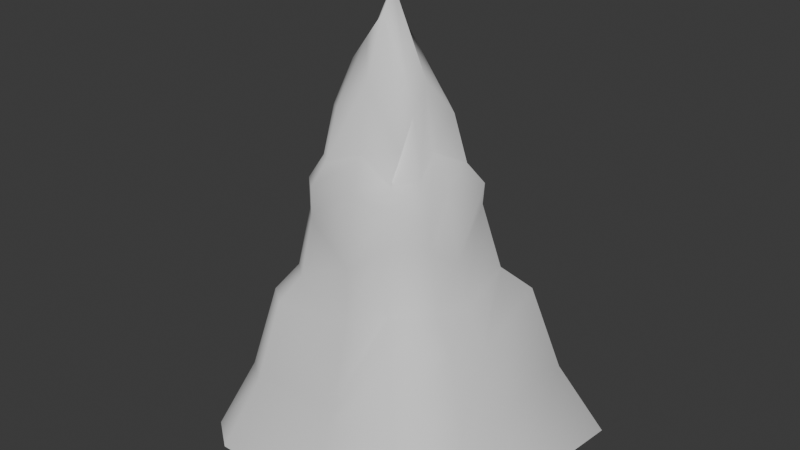 # Source: SingleMountainPeakMesh.blend  (saved by Blender 5.0.118; exported with 4.5.12 LTS)
import bpy
from mathutils import Matrix  # noqa: F401  (used for matrix-valued properties, if any)

bpy.ops.wm.read_factory_settings(use_empty=True)
scene = bpy.context.scene
scene.name = 'Scene'

# ---- collections
col_collection = bpy.data.collections.new('Collection'); scene.collection.children.link(col_collection)

# ---- world
world_world = bpy.data.worlds.new('World'); scene.world = world_world
world_world.use_nodes = True; world_world.node_tree.nodes.clear()
_N = world_world.node_tree.nodes; _L = world_world.node_tree.links
n0 = _N.new('ShaderNodeOutputWorld'); n0.name = 'World Output'; n0.location = (300, 300)
n1 = _N.new('ShaderNodeBackground'); n1.name = 'Background'; n1.location = (10, 300)
n1.inputs[0].default_value = (0.05088, 0.05088, 0.05088, 1.0)
_L.new(n1.outputs[0], n0.inputs[0])
n0.is_active_output = True
world_world.color = (0.05088, 0.05088, 0.05088)
world_world.sun_shadow_jitter_overblur = 0.0

# ---- meshes
me_plane_002 = bpy.data.meshes.new('Plane.002')
me_plane_002.from_pydata([(-1.531, -1.287, -0.8452), (1.149, -1.546, -0.8452), (-1.645, 0.8753, -0.8452), (1.803, 1.222, -0.7972), (-1.025, -0.8227, 0.8486), (0.6801, -1.0, 0.7864), (-1.109, 0.5475, 0.7504), (1.104, 0.7472, 0.9416), (-0.7863, -0.506, 1.748), (0.3628, -0.7044, 1.696), (-0.8446, 0.3318, 1.679), (0.7025, 0.3845, 1.908), (-0.6386, -0.4361, 2.339), (0.3187, -0.5588, 2.315), (-0.6395, 0.2696, 2.424), (0.567, 0.2907, 2.341), (-0.5398, -0.3778, 2.872), (0.3923, -0.506, 2.662), (-0.5216, 0.2165, 3.048), (0.4666, 0.2041, 2.854), (-0.5226, -0.02439, 3.204), (0.3074, -0.0286, 3.204), (0.4066, -0.0286, 2.512), (1.647, 0.008099, -0.8452), (1.041, -0.004551, 0.5093), (0.7298, -0.02056, 1.432), (0.05243, 1.562, -0.8452), (-0.01696, 1.03, 0.2657), (-0.05751, 0.6934, 1.68), (-0.08618, 0.3638, 3.204), (-0.08751, 0.463, 2.512), (-1.877, 0.008099, -0.8452), (-1.279, -0.003068, 0.5511), (-1.006, -0.01361, 1.488), (-0.6738, -0.01955, 2.512), (0.09289, -1.546, -0.8452), (0.02311, -1.107, 0.008334), (-0.03693, -0.7938, 1.409), (-0.08502, -0.421, 3.204), (-0.08502, -0.0286, 4.047), (-0.08502, -0.5202, 2.512), (-0.5066, -0.1312, 3.276), (0.3499, -0.2673, 2.933), (-0.06298, -0.2071, 3.815), (-1.674, -0.7519, -0.8452), (-1.13, -0.4842, 0.7258), (-0.9302, -0.1837, 1.578), (-0.6569, -0.1543, 2.5), (-1.184, -1.546, -0.8452), (-0.7989, -0.9942, 0.8403), (-0.5952, -0.6857, 1.756), (-0.4133, 0.4041, 2.721), (-0.4195, -0.4703, 2.887), (-0.3038, -0.02649, 3.626), (-0.2848, -0.1691, 3.545), (-0.4973, -0.5583, 2.341), (-0.8562, 1.514, -0.8863), (-0.6014, 0.9735, 0.6883), (-0.4875, 0.6996, 1.189), (-0.4418, 0.525, 2.179), (1.075, 1.562, -0.8452), (0.6327, 1.0, 0.771), (0.3994, 0.7098, 1.32), (0.1402, 0.3934, 3.013), (0.2701, 0.547, 2.262), (-0.0856, 0.1676, 3.626), (-0.3523, 0.1643, 3.225), (0.8379, 0.5517, 1.174), (0.4901, -0.7971, 1.088), (-0.8504, -0.636, 1.12), (-0.9191, 0.4192, 1.071), (0.8135, -0.01007, 0.9411), (-0.04206, 0.8412, 0.7373), (-1.069, -0.007142, 0.8368), (-0.02386, -0.8425, 0.8271), (-0.9533, -0.348, 1.049), (-0.6618, -0.7876, 1.117), (-0.5135, 0.7698, 1.031), (0.4618, 0.788, 1.078), (1.378, 0.9344, 0.005376), (0.8656, -1.214, -0.09333), (-1.222, -1.006, -0.0627), (-1.316, 0.6746, -0.1111), (1.275, -0.0008516, -0.2298), (0.01177, 1.232, -0.2218), (-1.508, -0.0001214, -0.2092), (0.0438, -1.228, -0.2207), (-1.34, -0.5908, -0.1232), (-0.9486, -1.212, -0.06681), (-0.6989, 1.182, -0.1608), (0.8077, 1.217, -0.1009), (1.647, -0.769, -0.8452), (1.018, -0.4957, 0.7088), (0.6404, -0.3414, 1.631), (0.7728, -0.3929, 1.048), (1.264, -0.6044, -0.1316), (0.4676, -0.2954, 2.312), (0.3682, -0.6797, 2.127), (0.7218, 0.3815, 2.14), (-0.7912, 0.3398, 2.149), (-0.7697, -0.5229, 2.086), (0.5898, -0.02598, 2.182), (-0.06901, 0.6372, 2.089), (-0.873, -0.01495, 2.196), (-0.06551, -0.683, 2.176), (-0.838, -0.1843, 2.161), (-0.5912, -0.6843, 2.084), (-0.5009, 0.6768, 1.697), (0.3934, 0.7078, 1.752), (0.6243, -0.3493, 1.972)], [], [(71, 67, 11, 25), (83, 79, 7, 24), (87, 81, 4, 45), (89, 82, 6, 57), (86, 80, 5, 36), (75, 69, 8, 46), (77, 70, 10, 58), (74, 68, 9, 37), (101, 98, 15, 22), (105, 100, 12, 47), (107, 99, 14, 59), (104, 97, 13, 40), (59, 14, 18, 51), (40, 13, 17, 38), (22, 15, 19, 21), (47, 12, 16, 41), (43, 38, 17, 42), (14, 34, 47, 12, 55, 40, 13, 96, 22, 15, 64, 30, 59), (65, 39, 21, 19), (96, 22, 21, 42), (94, 71, 25, 93), (95, 83, 24, 92), (109, 101, 22, 96), (78, 72, 28, 62), (90, 84, 27, 61), (64, 30, 29, 63), (99, 103, 34, 14), (70, 73, 33, 10), (82, 85, 32, 6), (14, 34, 20, 18), (76, 74, 37, 50), (88, 86, 36, 49), (54, 52, 38, 43), (66, 53, 39, 65), (55, 40, 38, 52), (106, 104, 40, 55), (108, 102, 30, 64), (53, 54, 43, 39), (39, 43, 42, 21), (73, 75, 46, 33), (85, 87, 45, 32), (103, 105, 47, 34), (34, 47, 41, 20), (81, 88, 49, 4), (69, 76, 50, 8), (20, 41, 54, 53), (18, 20, 53, 66), (41, 16, 52, 54), (12, 55, 52, 16), (100, 106, 55, 12), (72, 77, 58, 28), (84, 89, 57, 27), (102, 107, 59, 30), (30, 59, 51, 29), (79, 90, 61, 7), (67, 78, 62, 11), (15, 64, 63, 19), (98, 108, 64, 15), (51, 66, 65, 29), (51, 18, 66), (29, 65, 19, 63), (7, 61, 78, 67), (27, 57, 77, 72), (4, 49, 76, 69), (32, 45, 75, 73), (49, 36, 74, 76), (6, 32, 73, 70), (61, 27, 72, 78), (92, 24, 71, 94), (36, 5, 68, 74), (57, 6, 70, 77), (45, 4, 69, 75), (24, 7, 67, 71), (3, 60, 90, 79), (26, 56, 89, 84), (0, 48, 88, 81), (31, 44, 87, 85), (48, 35, 86, 88), (2, 31, 85, 82), (60, 26, 84, 90), (91, 23, 83, 95), (35, 1, 80, 86), (56, 2, 82, 89), (44, 0, 81, 87), (23, 3, 79, 83), (1, 91, 95, 80), (5, 92, 94, 68), (80, 95, 92, 5), (68, 94, 93, 9), (97, 109, 96, 13), (13, 96, 42, 17), (9, 93, 109, 97), (11, 62, 108, 98), (28, 58, 107, 102), (8, 50, 106, 100), (33, 46, 105, 103), (62, 28, 102, 108), (50, 37, 104, 106), (10, 33, 103, 99), (93, 25, 101, 109), (37, 9, 97, 104), (58, 10, 99, 107), (46, 8, 100, 105), (25, 11, 98, 101)])
me_plane_002.polygons.foreach_set('use_smooth', [True] * 104)
_k = {(0, 44): 1.0, (1, 35): 1.0, (3, 23): 1.0, (2, 56): 1.0, (4, 45): 1.0, (5, 36): 1.0, (7, 24): 1.0, (6, 57): 1.0, (7, 79): 1.0, (1, 80): 1.0, (4, 81): 1.0, (2, 82): 1.0, (8, 46): 1.0, (9, 37): 1.0, (11, 25): 1.0, (10, 58): 1.0, (11, 67): 1.0, (5, 68): 0.43, (8, 69): 1.0, (6, 70): 1.0, (12, 47): 1.0, (13, 40): 1.0, (15, 22): 1.0, (14, 59): 1.0, (9, 97): 0.43, (15, 98): 1.0, (10, 99): 1.0, (12, 100): 1.0, (16, 41): 0.43, (17, 38): 0.43, (19, 21): 0.43, (18, 51): 0.43, (15, 19): 1.0, (14, 18): 1.0, (12, 16): 1.0, (13, 17): 0.43, (18, 20): 0.43, (21, 42): 0.43, (21, 39): 1.0, (22, 96): 1.0, (21, 22): 1.0, (23, 91): 1.0, (24, 92): 1.0, (25, 93): 1.0, (25, 71): 1.0, (24, 83): 1.0, (22, 101): 1.0, (26, 60): 1.0, (27, 61): 1.0, (28, 62): 1.0, (28, 72): 1.0, (27, 84): 1.0, (29, 63): 0.43, (30, 64): 1.0, (29, 30): 1.0, (30, 102): 0.5, (2, 31): 1.0, (6, 32): 1.0, (10, 33): 1.0, (14, 34): 1.0, (34, 103): 0.76, (33, 73): 0.76, (32, 85): 0.76, (20, 34): 0.76, (35, 48): 1.0, (36, 49): 1.0, (37, 50): 1.0, (38, 52): 0.43, (39, 53): 1.0, (29, 65): 1.0, (40, 55): 1.0, (20, 41): 0.43, (17, 42): 0.43, (43, 54): 1.0, (42, 43): 1.0, (31, 44): 1.0, (32, 45): 1.0, (33, 46): 1.0, (34, 47): 1.0, (47, 105): 1.0, (41, 47): 1.0, (0, 48): 1.0, (4, 49): 1.0, (8, 50): 1.0, (49, 88): 1.0, (50, 76): 1.0, (29, 51): 0.43, (16, 52): 0.43, (20, 53): 1.0, (41, 54): 1.0, (51, 66): 0.98, (12, 55): 1.0, (52, 55): 1.0, (55, 106): 1.0, (26, 56): 1.0, (27, 57): 1.0, (28, 58): 1.0, (58, 77): 1.0, (57, 89): 1.0, (30, 59): 1.0, (59, 107): 1.0, (51, 59): 1.0, (3, 60): 1.0, (7, 61): 1.0, (11, 62): 1.0, (61, 90): 1.0, (62, 78): 1.0, (19, 63): 0.43, (15, 64): 1.0, (63, 64): 1.0, (64, 108): 1.0, (65, 66): 1.0, (18, 66): 1.0, (19, 65): 1.0, (7, 67): 1.0, (9, 68): 0.43, (4, 69): 1.0, (10, 70): 1.0, (24, 71): 1.0, (27, 72): 1.0, (32, 73): 0.76, (49, 76): 1.0, (57, 77): 1.0, (61, 78): 1.0, (67, 78): 1.0, (72, 77): 1.0, (69, 76): 1.0, (73, 75): 1.0, (74, 76): 1.0, (70, 73): 1.0, (72, 78): 1.0, (68, 94): 1.0, (68, 74): 1.0, (70, 77): 1.0, (69, 75): 1.0, (67, 71): 1.0, (3, 79): 1.0, (5, 80): 0.43, (0, 81): 1.0, (6, 82): 1.0, (23, 83): 1.0, (26, 84): 1.0, (31, 85): 1.0, (35, 86): 1.0, (44, 87): 1.0, (48, 88): 1.0, (56, 89): 1.0, (60, 90): 1.0, (79, 90): 1.0, (84, 89): 1.0, (81, 88): 1.0, (85, 87): 1.0, (86, 88): 1.0, (82, 85): 1.0, (84, 90): 1.0, (80, 95): 1.0, (80, 86): 1.0, (82, 89): 1.0, (81, 87): 1.0, (79, 83): 1.0, (1, 91): 1.0, (5, 92): 1.0, (9, 93): 1.0, (71, 94): 1.0, (83, 95): 1.0, (91, 95): 1.0, (92, 94): 1.0, (92, 95): 1.0, (93, 94): 1.0, (13, 96): 1.0, (96, 109): 1.0, (42, 96): 1.0, (13, 97): 0.43, (11, 98): 1.0, (14, 99): 1.0, (8, 100): 1.0, (25, 101): 1.0, (28, 102): 1.0, (33, 103): 0.76, (46, 105): 1.0, (50, 106): 1.0, (58, 107): 1.0, (62, 108): 1.0, (93, 109): 1.0, (97, 109): 1.0, (98, 108): 0.34367, (102, 107): 0.77, (100, 106): 1.0, (103, 105): 1.0, (102, 108): 0.77, (104, 106): 1.0, (99, 103): 1.0, (101, 109): 1.0, (97, 104): 1.0, (99, 107): 1.0, (100, 105): 1.0, (98, 101): 0.44633}
me_plane_002.attributes.new('crease_edge', 'FLOAT', 'EDGE').data.foreach_set('value', [_k.get((min(e.vertices), max(e.vertices)), 0.0) for e in me_plane_002.edges])
_uv = me_plane_002.uv_layers.new(name='UVMap')
_uv.uv.foreach_set('vector', [0.6107, 0.4458, 0.668, 0.4882, 0.6596, 0.6219, 0.6097, 0.5351, 0.6101, 0.2326, 0.6705, 0.2755, 0.6699, 0.4459, 0.6104, 0.3672, 0.3074, 0.2521, 0.34, 0.2631, 0.3392, 0.429, 0.3062, 0.4066, 0.1364, 0.2452, 0.2013, 0.2543, 0.2016, 0.4111, 0.1365, 0.3998, 0.449, 0.2343, 0.5109, 0.2575, 0.5105, 0.4177, 0.4486, 0.276, 0.2996, 0.4654, 0.336, 0.4784, 0.3278, 0.5928, 0.2798, 0.5617, 0.1375, 0.4622, 0.2031, 0.4694, 0.2083, 0.5802, 0.1384, 0.491, 0.4471, 0.4251, 0.5088, 0.4725, 0.5033, 0.5832, 0.446, 0.531, 0.6094, 0.6717, 0.6582, 0.6641, 0.6565, 0.7007, 0.6097, 0.7318, 0.2823, 0.668, 0.331, 0.6543, 0.3324, 0.7004, 0.2835, 0.7296, 0.1414, 0.5834, 0.2038, 0.6657, 0.2012, 0.7158, 0.1446, 0.6713, 0.4433, 0.6706, 0.5059, 0.6618, 0.5115, 0.6961, 0.442, 0.7318, 0.1446, 0.6713, 0.2012, 0.7158, 0.1977, 0.8294, 0.1518, 0.7699, 0.442, 0.7318, 0.5115, 0.6961, 0.5259, 0.7592, 0.4441, 0.8578, 0.6097, 0.7318, 0.6565, 0.7007, 0.6506, 0.7941, 0.6104, 0.8578, 0.2835, 0.7296, 0.3324, 0.7004, 0.3351, 0.7973, 0.2857, 0.8709, 0.4709, 0.969, 0.4441, 0.8578, 0.5259, 0.7592, 0.5577, 0.8085, 0.8932, 0.7158, 0.9483, 0.7318, 0.2835, 0.7296, 0.3324, 0.7004, 0.3644, 0.7007, 0.442, 0.7318, 0.5115, 0.6961, 0.5621, 0.6955, 0.6097, 0.7318, 0.6565, 0.7007, 0.7154, 0.6864, 0.7727, 0.7318, 0.8366, 0.6713, 0.7617, 0.9346, 0.6479, 1.011, 0.6104, 0.8578, 0.6506, 0.7941, 0.5621, 0.6955, 0.6097, 0.7318, 0.6104, 0.8578, 0.5577, 0.8085, 0.5657, 0.4653, 0.6107, 0.4458, 0.6097, 0.5351, 0.5656, 0.5715, 0.5644, 0.2505, 0.6101, 0.2326, 0.6104, 0.3672, 0.5651, 0.4035, 0.5638, 0.6336, 0.6094, 0.6717, 0.6097, 0.7318, 0.5621, 0.6955, 0.7125, 0.4708, 0.7701, 0.4087, 0.7704, 0.5804, 0.7132, 0.5147, 0.7099, 0.2561, 0.7685, 0.2341, 0.7692, 0.3229, 0.711, 0.4149, 0.7154, 0.6864, 0.7727, 0.7318, 0.7706, 0.8578, 0.7205, 0.8231, 0.2038, 0.6657, 0.2568, 0.6744, 0.2563, 0.7318, 0.2012, 0.7158, 0.2031, 0.4694, 0.2567, 0.4268, 0.2572, 0.5453, 0.2083, 0.5802, 0.2013, 0.2543, 0.2575, 0.2364, 0.2571, 0.3748, 0.2016, 0.4111, 0.2012, 0.7158, 0.2563, 0.7318, 0.2559, 0.8578, 0.1977, 0.8294, 0.3646, 0.4779, 0.4471, 0.4251, 0.446, 0.531, 0.3638, 0.5941, 0.366, 0.2623, 0.449, 0.2343, 0.4486, 0.276, 0.3656, 0.4275, 0.3332, 0.92, 0.3667, 0.8, 0.4441, 0.8578, 0.4709, 0.969, 0.8726, 0.8616, 0.9433, 0.9346, 0.6479, 1.011, 0.7617, 0.9346, 0.3644, 0.7007, 0.442, 0.7318, 0.4441, 0.8578, 0.3667, 0.8, 0.3641, 0.654, 0.4433, 0.6706, 0.442, 0.7318, 0.3644, 0.7007, 0.7137, 0.5935, 0.7715, 0.6548, 0.7727, 0.7318, 0.7154, 0.6864, 0.2513, 0.9346, 0.3332, 0.92, 0.4709, 0.969, 0.6479, 1.011, 0.6479, 1.011, 0.4709, 0.969, 0.5577, 0.8085, 0.6104, 0.8578, 0.2567, 0.4268, 0.2996, 0.4654, 0.2798, 0.5617, 0.2572, 0.5453, 0.2575, 0.2364, 0.3074, 0.2521, 0.3062, 0.4066, 0.2571, 0.3748, 0.2568, 0.6744, 0.2823, 0.668, 0.2835, 0.7296, 0.2563, 0.7318, 0.2563, 0.7318, 0.2835, 0.7296, 0.2857, 0.8709, 0.2559, 0.8578, 0.34, 0.2631, 0.366, 0.2623, 0.3656, 0.4275, 0.3392, 0.429, 0.336, 0.4784, 0.3646, 0.4779, 0.3638, 0.5941, 0.3278, 0.5928, 0.2559, 0.8578, 0.2857, 0.8709, 0.3332, 0.92, 0.2513, 0.9346, 0.1977, 0.8294, 0.2559, 0.8578, 0.2513, 0.9346, 0.1806, 0.8616, 0.2857, 0.8709, 0.3351, 0.7973, 0.3667, 0.8, 0.3332, 0.92, 0.3324, 0.7004, 0.3644, 0.7007, 0.3667, 0.8, 0.3351, 0.7973, 0.331, 0.6543, 0.3641, 0.654, 0.3644, 0.7007, 0.3324, 0.7004, 0.7701, 0.4087, 0.8295, 0.4622, 0.8304, 0.491, 0.7704, 0.5804, 0.7685, 0.2341, 0.8285, 0.2452, 0.8285, 0.3998, 0.7692, 0.3229, 0.7715, 0.6548, 0.8334, 0.5834, 0.8366, 0.6713, 0.7727, 0.7318, 0.7727, 0.7318, 0.8366, 0.6713, 0.8438, 0.7699, 0.7706, 0.8578, 0.6705, 0.2755, 0.7099, 0.2561, 0.711, 0.4149, 0.6699, 0.4459, 0.668, 0.4882, 0.7125, 0.4708, 0.7132, 0.5147, 0.6596, 0.6219, 0.6565, 0.7007, 0.7154, 0.6864, 0.7205, 0.8231, 0.6506, 0.7941, 0.6582, 0.6641, 0.7137, 0.5935, 0.7154, 0.6864, 0.6565, 0.7007, 0.8438, 0.7699, 0.8726, 0.8616, 0.7617, 0.9346, 0.7706, 0.8578, 0.1518, 0.7699, 0.1977, 0.8294, 0.1806, 0.8616, 0.7706, 0.8578, 0.7617, 0.9346, 0.6506, 0.7941, 0.7205, 0.8231, 0.6699, 0.4459, 0.711, 0.4149, 0.7125, 0.4708, 0.668, 0.4882, 0.7692, 0.3229, 0.8285, 0.3998, 0.8295, 0.4622, 0.7701, 0.4087, 0.3392, 0.429, 0.3656, 0.4275, 0.3646, 0.4779, 0.336, 0.4784, 0.2571, 0.3748, 0.3062, 0.4066, 0.2996, 0.4654, 0.2567, 0.4268, 0.3656, 0.4275, 0.4486, 0.276, 0.4471, 0.4251, 0.3646, 0.4779, 0.2016, 0.4111, 0.2571, 0.3748, 0.2567, 0.4268, 0.2031, 0.4694, 0.711, 0.4149, 0.7692, 0.3229, 0.7701, 0.4087, 0.7125, 0.4708, 0.5651, 0.4035, 0.6104, 0.3672, 0.6107, 0.4458, 0.5657, 0.4653, 0.4486, 0.276, 0.5105, 0.4177, 0.5088, 0.4725, 0.4471, 0.4251, 0.1365, 0.3998, 0.2016, 0.4111, 0.2031, 0.4694, 0.1375, 0.4622, 0.3062, 0.4066, 0.3392, 0.429, 0.336, 0.4784, 0.2996, 0.4654, 0.6104, 0.3672, 0.6699, 0.4459, 0.668, 0.4882, 0.6107, 0.4458, 0.6709, 0.1293, 0.7093, 0.1206, 0.7099, 0.2561, 0.6705, 0.2755, 0.768, 0.1206, 0.8285, 0.1131, 0.8285, 0.2452, 0.7685, 0.2341, 0.3405, 0.1206, 0.366, 0.1206, 0.366, 0.2623, 0.34, 0.2631, 0.2577, 0.1206, 0.308, 0.1206, 0.3074, 0.2521, 0.2575, 0.2364, 0.366, 0.1206, 0.4494, 0.1206, 0.449, 0.2343, 0.366, 0.2623, 0.2012, 0.1206, 0.2577, 0.1206, 0.2575, 0.2364, 0.2013, 0.2543, 0.7093, 0.1206, 0.768, 0.1206, 0.7685, 0.2341, 0.7099, 0.2561, 0.5639, 0.1206, 0.61, 0.1206, 0.6101, 0.2326, 0.5644, 0.2505, 0.4494, 0.1206, 0.5111, 0.1206, 0.5109, 0.2575, 0.449, 0.2343, 0.1365, 0.1131, 0.2012, 0.1206, 0.2013, 0.2543, 0.1364, 0.2452, 0.308, 0.1206, 0.3405, 0.1206, 0.34, 0.2631, 0.3074, 0.2521, 0.61, 0.1206, 0.6709, 0.1293, 0.6705, 0.2755, 0.6101, 0.2326, 0.5111, 0.1206, 0.5639, 0.1206, 0.5644, 0.2505, 0.5109, 0.2575, 0.5105, 0.4177, 0.5651, 0.4035, 0.5657, 0.4653, 0.5088, 0.4725, 0.5109, 0.2575, 0.5644, 0.2505, 0.5651, 0.4035, 0.5105, 0.4177, 0.5088, 0.4725, 0.5657, 0.4653, 0.5656, 0.5715, 0.5033, 0.5832, 0.5059, 0.6618, 0.5638, 0.6336, 0.5621, 0.6955, 0.5115, 0.6961, 0.5115, 0.6961, 0.5621, 0.6955, 0.5577, 0.8085, 0.5259, 0.7592, 0.5033, 0.5832, 0.5656, 0.5715, 0.5638, 0.6336, 0.5059, 0.6618, 0.6596, 0.6219, 0.7132, 0.5147, 0.7137, 0.5935, 0.6582, 0.6641, 0.7704, 0.5804, 0.8304, 0.491, 0.8334, 0.5834, 0.7715, 0.6548, 0.3278, 0.5928, 0.3638, 0.5941, 0.3641, 0.654, 0.331, 0.6543, 0.2572, 0.5453, 0.2798, 0.5617, 0.2823, 0.668, 0.2568, 0.6744, 0.7132, 0.5147, 0.7704, 0.5804, 0.7715, 0.6548, 0.7137, 0.5935, 0.3638, 0.5941, 0.446, 0.531, 0.4433, 0.6706, 0.3641, 0.654, 0.2083, 0.5802, 0.2572, 0.5453, 0.2568, 0.6744, 0.2038, 0.6657, 0.5656, 0.5715, 0.6097, 0.5351, 0.6094, 0.6717, 0.5638, 0.6336, 0.446, 0.531, 0.5033, 0.5832, 0.5059, 0.6618, 0.4433, 0.6706, 0.1384, 0.491, 0.2083, 0.5802, 0.2038, 0.6657, 0.1414, 0.5834, 0.2798, 0.5617, 0.3278, 0.5928, 0.331, 0.6543, 0.2823, 0.668, 0.6097, 0.5351, 0.6596, 0.6219, 0.6582, 0.6641, 0.6094, 0.6717])
me_plane_002.update()

# ---- objects
ob_singlemountainpeak_lod2 = bpy.data.objects.new('SingleMountainPeak_LOD2', me_plane_002)

# ---- transforms, parenting, visibility, modifiers, constraints
ob_singlemountainpeak_lod2.location = (0.0, 0.0, 0.0)
ob_singlemountainpeak_lod2.scale = (2.32, 2.32, 2.32)

# ---- collection membership
col_collection.objects.link(ob_singlemountainpeak_lod2)

# ---- scene / render settings (as saved in the file)
scene.frame_start = 1; scene.frame_end = 250; scene.frame_set(1)
scene.render.engine = 'BLENDER_EEVEE_NEXT'
scene.render.bake_bias = 0.0
scene.render.bake_samples = 0
bpy.context.view_layer.update()

# ---- added for rendering (the .blend has no active camera and no usable light): camera, sun
cam_auto = bpy.data.cameras.new('AutoCamera')
cam_auto.lens = 50.0
cam_auto.sensor_width = 36.0
cam_auto.clip_end = 1000.0
ob_auto_camera = bpy.data.objects.new('AutoCamera', cam_auto)
scene.collection.objects.link(ob_auto_camera)
ob_auto_camera.location = (14.7139, -17.7421, 15.5075)
ob_auto_camera.rotation_euler = (1.09748, -7.21219e-08, 0.694738)
scene.camera = ob_auto_camera
light_auto_sun = bpy.data.lights.new('AutoSun', 'SUN')
light_auto_sun.energy = 3.0
light_auto_sun.angle = 0.0523599
ob_auto_sun = bpy.data.objects.new('AutoSun', light_auto_sun)
scene.collection.objects.link(ob_auto_sun)
ob_auto_sun.rotation_euler = (0.872665, 0.174533, 0.523599)
bpy.context.view_layer.update()

